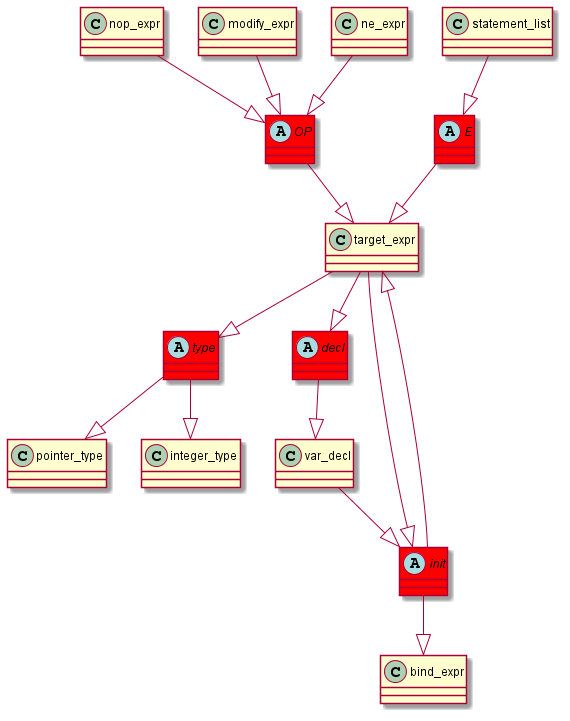

The diagram above was rendered by PlantUML. Its source (embedded in the PNG):
@startuml
abstract class	E	 #red	
E	 --|> 	target_expr	
statement_list	 --|> 	E	
abstract class	type	 #red	
type	 --|> 	pointer_type	
target_expr	 --|> 	type	
abstract class	decl	 #red	
decl	 --|> 	var_decl	
target_expr	 --|> 	decl	
abstract class	init	 #red	
init	 --|> 	bind_expr	
target_expr	 --|> 	init	
abstract class	OP	 #red	
OP	 --|> 	target_expr	
nop_expr	 --|> 	OP	
type	 --|> 	integer_type	
modify_expr	 --|> 	OP	
init	 --|> 	target_expr	
var_decl	 --|> 	init	
ne_expr	 --|> 	OP	
@enduml